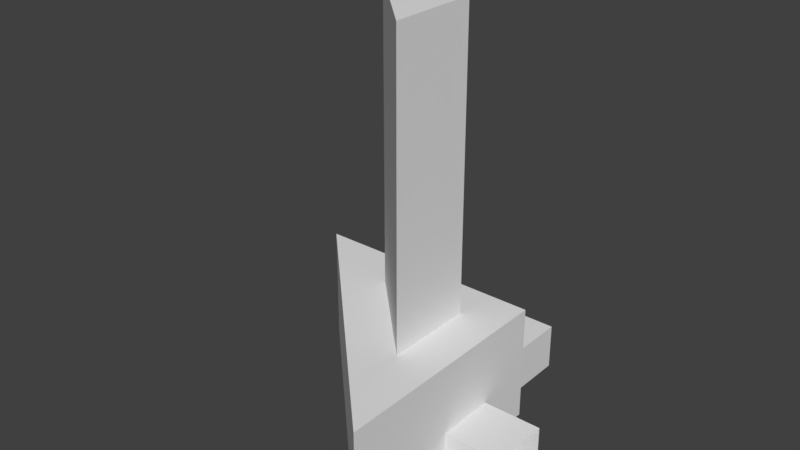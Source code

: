 # Source: level-prison.blend  (saved by Blender 2.79.0; exported with 4.5.12 LTS)
import bpy
from mathutils import Matrix  # noqa: F401  (used for matrix-valued properties, if any)

bpy.ops.wm.read_factory_settings(use_empty=True)
scene = bpy.context.scene
scene.name = 'Scene'

# ---- collections
col_collection_1 = bpy.data.collections.new('Collection 1'); scene.collection.children.link(col_collection_1)

# ---- materials (node trees are filled in below, after node groups)
mat_ground = bpy.data.materials.new('ground')
mat_ground.alpha_threshold = 0.0
mat_ground.use_transparent_shadow = False
mat_ground.roughness = 0.5
mat_ceiling = bpy.data.materials.new('ceiling')
mat_ceiling.alpha_threshold = 0.0
mat_ceiling.use_transparent_shadow = False
mat_ceiling.roughness = 0.5
mat_wall = bpy.data.materials.new('wall')
mat_wall.alpha_threshold = 0.0
mat_wall.use_transparent_shadow = False
mat_wall.roughness = 0.5

# ---- material node trees

# ---- world
world_world = bpy.data.worlds.new('World'); scene.world = world_world
world_world.color = (0.05088, 0.05088, 0.05088)
world_world.use_sun_shadow = False
world_world.sun_shadow_jitter_overblur = 0.0
world_world.cycles.sampling_method = 'MANUAL'

# ---- meshes
me_prison_cell_door_002 = bpy.data.meshes.new('prison-cell-door.002')
me_prison_cell_door_002.from_pydata([(0.4953, -1.219, 0.05062), (0.5715, 1.219, 0.05062), (0.4953, 1.219, 0.05062), (0.5715, -1.219, 0.05062), (0.4953, -1.219, -0.05062), (0.5715, 1.219, -0.05062), (0.4953, 1.219, -0.05062), (0.5715, -1.219, -0.05062), (-0.5715, -1.219, 0.05062), (-0.4953, 1.219, 0.05062), (-0.5715, 1.219, 0.05062), (-0.4953, -1.219, 0.05062), (-0.5715, -1.219, -0.05062), (-0.4953, 1.219, -0.05062), (-0.5715, 1.219, -0.05062), (-0.4953, -1.219, -0.05062), (-0.0929, 1.216, -0.01084), (-0.0668, 1.216, 0.04596), (-0.02458, 1.216, -0.04594), (0.01765, 1.216, 0.04596), (0.04375, 1.216, -0.01084), (0.5321, -0.5974, -0.01084), (-0.5321, 0.7508, 0.04596), (0.5321, 0.5957, 0.04596), (-0.5321, -0.4684, 0.04596), (0.5321, 1.095, -0.01084), (-0.5321, 0.03062, -0.01084), (0.5321, -0.6235, 0.04596), (0.5321, 0.5113, 0.04596), (-0.5321, -0.5529, 0.04596), (0.5321, 0.4852, -0.01084), (-0.5321, -0.579, -0.01084), (-0.5321, -1.12, -0.04594), (0.5321, -0.0561, -0.04594), (0.5321, -0.6657, -0.04594), (0.5321, -0.09833, 0.04596), (-0.5321, -1.162, 0.04596), (0.5321, 1.205, 0.04596), (-0.5321, 0.1412, 0.04596), (0.5321, -0.734, -0.01084), (0.5321, -0.1244, -0.01084), (-0.5321, -1.189, -0.01084), (0.5321, -0.7079, 0.04596), (0.5321, 1.231, -0.01084), (-0.5321, 0.1673, -0.01084), (-0.5321, 0.7085, -0.04594), (0.5321, 0.6218, -0.01084), (-0.5321, -0.4423, -0.01084), (-0.5321, 0.7769, -0.01084), (0.5321, 0.01223, -0.01084), (-0.5321, -1.052, -0.01084), (-0.5321, 0.6402, -0.01084), (-0.5321, -0.5107, -0.04594), (0.5321, 0.5535, -0.04594), (0.5321, -0.01387, 0.04596), (-0.5321, -1.078, 0.04596), (-0.5321, 0.6663, 0.04596), (-0.5321, 0.09894, -0.04594), (0.5321, 1.163, -0.04594), (0.5321, 1.121, 0.04596), (-0.5321, 0.05671, 0.04596), (-0.09147, -1.221, -0.01084), (-0.02315, -1.221, -0.04594), (0.01908, -1.221, 0.04596), (0.04518, -1.221, -0.01084), (-0.06538, -1.221, 0.04596)], [], [(2, 0, 3, 1), (6, 5, 7, 4), (2, 6, 4, 0), (3, 7, 5, 1), (10, 8, 11, 9), (14, 13, 15, 12), (10, 14, 12, 8), (11, 15, 13, 9), (50, 55, 54, 49), (57, 44, 43, 58), (32, 50, 49, 33), (52, 47, 46, 53), (51, 20, 18, 45), (41, 32, 33, 40), (31, 52, 53, 30), (26, 57, 58, 25), (24, 29, 28, 23), (29, 31, 30, 28), (60, 26, 25, 59), (56, 19, 20, 51), (55, 36, 35, 54), (48, 16, 17, 22), (36, 41, 40, 35), (38, 60, 59, 37), (22, 17, 19, 56), (44, 38, 37, 43), (47, 24, 23, 46), (45, 18, 16, 48), (62, 61, 21, 34), (61, 65, 27, 21), (65, 63, 42, 27), (64, 62, 34, 39), (63, 64, 39, 42), (3, 0, 4, 7), (11, 8, 12, 15)])
me_prison_cell_door_002.polygons.foreach_set('use_smooth', [0, 0, 0, 0, 0, 0, 0, 0, 1, 1, 1, 1, 1, 1, 1, 1, 1, 1, 1, 1, 1, 1, 1, 1, 1, 1, 1, 1, 1, 1, 1, 1, 1, 0, 0])
me_prison_cell_door_002.materials.append(mat_ground)
me_prison_cell_door_002.materials.append(mat_ceiling)
me_prison_cell_door_002.materials.append(mat_wall)
me_prison_cell_door_002.use_remesh_preserve_volume = False
me_prison_cell_door_002.use_remesh_preserve_attributes = False
me_prison_cell_door_002.use_mirror_vertex_groups = False
me_prison_cell_door_002.update()
me_prison_cell_door_frame_002 = bpy.data.meshes.new('prison-cell-door-frame.002')
me_prison_cell_door_frame_002.from_pydata([(0.5715, -1.219, 0.0762), (0.6477, 1.219, 0.0762), (0.5715, 1.219, 0.0762), (0.6477, -1.219, 0.0762), (0.5715, -1.219, -0.0762), (0.6477, 1.219, -0.0762), (0.5715, 1.219, -0.0762), (0.6477, -1.219, -0.0762), (-0.6477, -1.219, 0.0762), (-0.5715, 1.219, 0.0762), (-0.6477, 1.219, 0.0762), (-0.5715, -1.219, 0.0762), (-0.6477, -1.219, -0.0762), (-0.5715, 1.219, -0.0762), (-0.6477, 1.219, -0.0762), (-0.5715, -1.219, -0.0762), (1.544, 0.8873, -0.01084), (-0.6587, -1.315, -0.01084), (-1.658, -0.3489, -0.01084), (-1.658, -1.027, -0.04594), (1.544, 0.3883, 0.04596), (1.331, 1.285, -0.01084), (-1.268, -1.315, -0.01084), (-0.634, 1.285, -0.01084), (-1.658, 0.2607, -0.01084), (-1.658, -0.4172, -0.04594), (1.544, 0.9979, 0.04596), (-0.7693, -1.315, 0.04596), (-1.658, -1.095, -0.01084), (-1.244, 1.285, -0.01084), (-1.658, 0.8703, -0.01084), (-1.658, 0.1924, -0.04594), (-1.658, 0.802, -0.04594), (-1.175, 1.285, -0.04594), (-1.658, -0.4855, -0.01084), (1.221, 1.285, 0.04596), (-1.379, -1.315, 0.04596), (1.544, -0.9154, 0.04596), (1.144, -1.315, 0.04596), (-1.658, -0.9846, 0.04596), (-1.658, 0.1241, -0.01084), (1.544, -0.3058, 0.04596), (-1.658, -0.375, 0.04596), (-1.107, 1.285, -0.01084), (-1.658, 0.7337, -0.01084), (1.544, -0.8048, -0.01084), (1.033, -1.315, -0.01084), (1.544, 0.3038, 0.04596), (-0.6079, 1.285, 0.04596), (-1.658, 0.2346, 0.04596), (1.102, -1.315, -0.04594), (1.544, -0.8732, -0.04594), (1.544, -0.1952, -0.01084), (1.544, 0.9134, 0.04596), (-0.6848, -1.315, 0.04596), (-1.218, 1.285, 0.04596), (-1.658, 0.8442, 0.04596), (1.544, -0.2636, -0.04594), (1.544, 0.4144, -0.01084), (1.305, 1.285, 0.04596), (-1.294, -1.315, 0.04596), (1.544, 0.346, -0.04594), (1.544, -0.9415, -0.01084), (1.17, -1.315, -0.01084), (1.544, 1.024, -0.01084), (-0.7954, -1.315, -0.01084), (-1.658, -1.069, 0.04596), (-1.658, 0.1502, 0.04596), (-0.7271, -1.315, -0.04594), (1.544, 0.9556, -0.04594), (1.544, -0.3319, -0.01084), (1.195, 1.285, -0.01084), (-1.405, -1.315, -0.01084), (-1.658, -0.4594, 0.04596), (-1.133, 1.285, 0.04596), (-1.658, 0.7598, 0.04596), (1.544, -0.8309, 0.04596), (1.06, -1.315, 0.04596), (1.544, 0.2777, -0.01084), (-1.658, -0.9585, -0.01084), (-1.337, -1.315, -0.04594), (1.263, 1.285, -0.04594), (1.544, -0.2213, 0.04596), (-0.6207, 1.187, 0.04596), (-0.6207, -0.557, 0.04596), (-0.6207, -0.5992, -0.04594), (-0.6207, 0.6622, 0.04596), (0.609, -1.156, 0.04596), (-0.6207, -1.251, 0.04596), (-0.6207, -0.6675, -0.01084), (-0.6207, -1.209, -0.04594), (-0.6207, 1.23, -0.04594), (-0.6207, 0.62, -0.04594), (0.609, -1.267, -0.01084), (-0.6207, 0.05261, 0.04596), (-0.6207, 0.01038, -0.04594), (-0.6207, 0.07871, -0.01084), (0.609, 0.5882, 0.04596), (0.609, -1.198, -0.04594), (-0.6207, -1.167, 0.04596), (0.609, -0.6571, -0.01084), (-0.6207, 1.285, 0.01824), (-0.6207, -0.03184, 0.04596), (-0.6207, 0.5517, -0.01084), (0.609, 0.08915, -0.01084), (-0.6207, 0.5778, 0.04596), (0.609, -1.241, 0.04596), (0.609, 0.6727, 0.04596), (-0.6207, 0.6883, -0.01084), (0.609, 0.5621, -0.01084), (0.609, -0.5888, -0.04594), (0.609, -0.631, 0.04596), (0.609, 0.02082, -0.04594), (0.609, 0.06305, 0.04596), (0.609, -0.5465, 0.04596), (0.609, -0.0214, 0.04596), (-0.6207, -1.14, -0.01084), (0.609, 0.6987, -0.01084), (-0.6207, 1.285, -0.0177), (-0.6207, -0.5309, -0.01084), (-0.6207, 1.161, -0.01084), (0.609, -0.5205, -0.01084), (0.609, 0.6304, -0.04594), (-0.6207, 1.272, 0.04596), (-0.6207, -1.277, -0.01084), (0.609, -1.13, -0.01084), (-0.6207, -0.6414, 0.04596), (-0.6207, -0.05794, -0.01084), (0.609, -0.0475, -0.01084)], [], [(2, 0, 3, 1), (6, 5, 7, 4), (10, 8, 11, 9), (2, 6, 4, 0), (3, 7, 5, 1), (14, 13, 15, 12), (10, 14, 12, 8), (11, 15, 13, 9), (54, 17, 124, 88), (46, 77, 76, 45), (32, 30, 29, 33), (24, 49, 123, 101, 23), (39, 66, 102, 94), (60, 22, 89, 126), (17, 68, 90, 124), (30, 56, 55, 29), (42, 73, 105, 86), (66, 28, 127, 102), (22, 80, 85, 89), (68, 65, 116, 90), (77, 38, 37, 76), (49, 67, 83, 123), (73, 34, 103, 105), (28, 19, 95, 127), (80, 72, 119, 85), (65, 27, 99, 116), (38, 63, 62, 37), (56, 75, 74, 55), (67, 40, 120, 83), (34, 25, 92, 103), (19, 79, 96, 95), (72, 36, 84, 119), (63, 50, 51, 62), (75, 44, 43, 74), (40, 31, 91, 120), (25, 18, 108, 92), (79, 39, 94, 96), (27, 54, 88, 99), (50, 46, 45, 51), (44, 32, 33, 43), (31, 24, 23, 118, 91), (18, 42, 86, 108), (36, 60, 126, 84), (110, 121, 58, 61), (111, 100, 78, 47), (114, 111, 47, 20), (93, 98, 57, 70), (104, 113, 26, 64), (109, 122, 81, 21), (115, 128, 16, 53), (106, 93, 70, 41), (128, 112, 69, 16), (113, 115, 53, 26), (121, 114, 20, 58), (98, 125, 52, 57), (97, 109, 21, 59), (125, 87, 82, 52), (122, 117, 71, 81), (100, 110, 61, 78), (117, 107, 35, 71), (101, 123, 48), (112, 104, 64, 69), (107, 97, 59, 35), (87, 106, 41, 82)])
me_prison_cell_door_frame_002.polygons.foreach_set('use_smooth', [0, 0, 0, 0, 0, 0, 0, 0, 1, 1, 1, 1, 1, 1, 1, 1, 1, 1, 1, 1, 1, 1, 1, 1, 1, 1, 1, 1, 1, 1, 1, 1, 1, 1, 1, 1, 1, 1, 1, 1, 1, 1, 1, 1, 1, 1, 1, 1, 1, 1, 1, 1, 1, 1, 1, 1, 1, 1, 1, 1, 1, 1, 1, 1])
me_prison_cell_door_frame_002.materials.append(mat_ground)
me_prison_cell_door_frame_002.materials.append(mat_ceiling)
me_prison_cell_door_frame_002.materials.append(mat_wall)
me_prison_cell_door_frame_002.use_remesh_preserve_volume = False
me_prison_cell_door_frame_002.use_remesh_preserve_attributes = False
me_prison_cell_door_frame_002.use_mirror_vertex_groups = False
me_prison_cell_door_frame_002.update()
me_prison_cell_door_frame_001 = bpy.data.meshes.new('prison-cell-door-frame.001')
me_prison_cell_door_frame_001.from_pydata([(0.5715, -1.219, 0.0762), (0.6477, 1.219, 0.0762), (0.5715, 1.219, 0.0762), (0.6477, -1.219, 0.0762), (0.5715, -1.219, -0.0762), (0.6477, 1.219, -0.0762), (0.5715, 1.219, -0.0762), (0.6477, -1.219, -0.0762), (-0.6477, -1.219, 0.0762), (-0.5715, 1.219, 0.0762), (-0.6477, 1.219, 0.0762), (-0.5715, -1.219, 0.0762), (-0.6477, -1.219, -0.0762), (-0.5715, 1.219, -0.0762), (-0.6477, 1.219, -0.0762), (-0.5715, -1.219, -0.0762), (1.544, 0.8873, -0.01084), (-0.6587, -1.315, -0.01084), (-1.658, -0.3489, -0.01084), (-1.658, -1.027, -0.04594), (1.544, 0.3883, 0.04596), (1.331, 1.285, -0.01084), (-1.268, -1.315, -0.01084), (-0.634, 1.285, -0.01084), (-1.658, 0.2607, -0.01084), (-1.658, -0.4172, -0.04594), (1.544, 0.9979, 0.04596), (-0.7693, -1.315, 0.04596), (-1.658, -1.095, -0.01084), (-1.244, 1.285, -0.01084), (-1.658, 0.8703, -0.01084), (-1.658, 0.1924, -0.04594), (-1.658, 0.802, -0.04594), (-1.175, 1.285, -0.04594), (-1.658, -0.4855, -0.01084), (1.221, 1.285, 0.04596), (-1.379, -1.315, 0.04596), (1.544, -0.9154, 0.04596), (1.144, -1.315, 0.04596), (-1.658, -0.9846, 0.04596), (-1.658, 0.1241, -0.01084), (1.544, -0.3058, 0.04596), (-1.658, -0.375, 0.04596), (-1.107, 1.285, -0.01084), (-1.658, 0.7337, -0.01084), (1.544, -0.8048, -0.01084), (1.033, -1.315, -0.01084), (1.544, 0.3038, 0.04596), (-0.6079, 1.285, 0.04596), (-1.658, 0.2346, 0.04596), (1.102, -1.315, -0.04594), (1.544, -0.8732, -0.04594), (1.544, -0.1952, -0.01084), (1.544, 0.9134, 0.04596), (-0.6848, -1.315, 0.04596), (-1.218, 1.285, 0.04596), (-1.658, 0.8442, 0.04596), (1.544, -0.2636, -0.04594), (1.544, 0.4144, -0.01084), (1.305, 1.285, 0.04596), (-1.294, -1.315, 0.04596), (1.544, 0.346, -0.04594), (1.544, -0.9415, -0.01084), (1.17, -1.315, -0.01084), (1.544, 1.024, -0.01084), (-0.7954, -1.315, -0.01084), (-1.658, -1.069, 0.04596), (-1.658, 0.1502, 0.04596), (-0.7271, -1.315, -0.04594), (1.544, 0.9556, -0.04594), (1.544, -0.3319, -0.01084), (1.195, 1.285, -0.01084), (-1.405, -1.315, -0.01084), (-1.658, -0.4594, 0.04596), (-1.133, 1.285, 0.04596), (-1.658, 0.7598, 0.04596), (1.544, -0.8309, 0.04596), (1.06, -1.315, 0.04596), (1.544, 0.2777, -0.01084), (-1.658, -0.9585, -0.01084), (-1.337, -1.315, -0.04594), (1.263, 1.285, -0.04594), (1.544, -0.2213, 0.04596), (-0.6207, 1.187, 0.04596), (-0.6207, -0.557, 0.04596), (-0.6207, -0.5992, -0.04594), (-0.6207, 0.6622, 0.04596), (0.609, -1.156, 0.04596), (-0.6207, -1.251, 0.04596), (-0.6207, -0.6675, -0.01084), (-0.6207, -1.209, -0.04594), (-0.6207, 1.23, -0.04594), (-0.6207, 0.62, -0.04594), (0.609, -1.267, -0.01084), (-0.6207, 0.05261, 0.04596), (-0.6207, 0.01038, -0.04594), (-0.6207, 0.07871, -0.01084), (0.609, 0.5882, 0.04596), (0.609, -1.198, -0.04594), (-0.6207, -1.167, 0.04596), (0.609, -0.6571, -0.01084), (-0.6207, 1.285, 0.01824), (-0.6207, -0.03184, 0.04596), (-0.6207, 0.5517, -0.01084), (0.609, 0.08915, -0.01084), (-0.6207, 0.5778, 0.04596), (0.609, -1.241, 0.04596), (0.609, 0.6727, 0.04596), (-0.6207, 0.6883, -0.01084), (0.609, 0.5621, -0.01084), (0.609, -0.5888, -0.04594), (0.609, -0.631, 0.04596), (0.609, 0.02082, -0.04594), (0.609, 0.06305, 0.04596), (0.609, -0.5465, 0.04596), (0.609, -0.0214, 0.04596), (-0.6207, -1.14, -0.01084), (0.609, 0.6987, -0.01084), (-0.6207, 1.285, -0.0177), (-0.6207, -0.5309, -0.01084), (-0.6207, 1.161, -0.01084), (0.609, -0.5205, -0.01084), (0.609, 0.6304, -0.04594), (-0.6207, 1.272, 0.04596), (-0.6207, -1.277, -0.01084), (0.609, -1.13, -0.01084), (-0.6207, -0.6414, 0.04596), (-0.6207, -0.05794, -0.01084), (0.609, -0.0475, -0.01084)], [], [(2, 0, 3, 1), (6, 5, 7, 4), (10, 8, 11, 9), (2, 6, 4, 0), (3, 7, 5, 1), (14, 13, 15, 12), (10, 14, 12, 8), (11, 15, 13, 9), (54, 17, 124, 88), (46, 77, 76, 45), (32, 30, 29, 33), (24, 49, 123, 101, 23), (39, 66, 102, 94), (60, 22, 89, 126), (17, 68, 90, 124), (30, 56, 55, 29), (42, 73, 105, 86), (66, 28, 127, 102), (22, 80, 85, 89), (68, 65, 116, 90), (77, 38, 37, 76), (49, 67, 83, 123), (73, 34, 103, 105), (28, 19, 95, 127), (80, 72, 119, 85), (65, 27, 99, 116), (38, 63, 62, 37), (56, 75, 74, 55), (67, 40, 120, 83), (34, 25, 92, 103), (19, 79, 96, 95), (72, 36, 84, 119), (63, 50, 51, 62), (75, 44, 43, 74), (40, 31, 91, 120), (25, 18, 108, 92), (79, 39, 94, 96), (27, 54, 88, 99), (50, 46, 45, 51), (44, 32, 33, 43), (31, 24, 23, 118, 91), (18, 42, 86, 108), (36, 60, 126, 84), (110, 121, 58, 61), (111, 100, 78, 47), (114, 111, 47, 20), (93, 98, 57, 70), (104, 113, 26, 64), (109, 122, 81, 21), (115, 128, 16, 53), (106, 93, 70, 41), (128, 112, 69, 16), (113, 115, 53, 26), (121, 114, 20, 58), (98, 125, 52, 57), (97, 109, 21, 59), (125, 87, 82, 52), (122, 117, 71, 81), (100, 110, 61, 78), (117, 107, 35, 71), (101, 123, 48), (112, 104, 64, 69), (107, 97, 59, 35), (87, 106, 41, 82)])
me_prison_cell_door_frame_001.polygons.foreach_set('use_smooth', [0, 0, 0, 0, 0, 0, 0, 0, 1, 1, 1, 1, 1, 1, 1, 1, 1, 1, 1, 1, 1, 1, 1, 1, 1, 1, 1, 1, 1, 1, 1, 1, 1, 1, 1, 1, 1, 1, 1, 1, 1, 1, 1, 1, 1, 1, 1, 1, 1, 1, 1, 1, 1, 1, 1, 1, 1, 1, 1, 1, 1, 1, 1, 1])
me_prison_cell_door_frame_001.materials.append(mat_ground)
me_prison_cell_door_frame_001.materials.append(mat_ceiling)
me_prison_cell_door_frame_001.materials.append(mat_wall)
me_prison_cell_door_frame_001.use_remesh_preserve_volume = False
me_prison_cell_door_frame_001.use_remesh_preserve_attributes = False
me_prison_cell_door_frame_001.use_mirror_vertex_groups = False
me_prison_cell_door_frame_001.update()
me_prison_cell_door_001 = bpy.data.meshes.new('prison-cell-door.001')
me_prison_cell_door_001.from_pydata([(0.4953, -1.219, 0.05062), (0.5715, 1.219, 0.05062), (0.4953, 1.219, 0.05062), (0.5715, -1.219, 0.05062), (0.4953, -1.219, -0.05062), (0.5715, 1.219, -0.05062), (0.4953, 1.219, -0.05062), (0.5715, -1.219, -0.05062), (-0.5715, -1.219, 0.05062), (-0.4953, 1.219, 0.05062), (-0.5715, 1.219, 0.05062), (-0.4953, -1.219, 0.05062), (-0.5715, -1.219, -0.05062), (-0.4953, 1.219, -0.05062), (-0.5715, 1.219, -0.05062), (-0.4953, -1.219, -0.05062), (-0.0929, 1.216, -0.01084), (-0.0668, 1.216, 0.04596), (-0.02458, 1.216, -0.04594), (0.01765, 1.216, 0.04596), (0.04375, 1.216, -0.01084), (0.5321, -0.5974, -0.01084), (-0.5321, 0.7508, 0.04596), (0.5321, 0.5957, 0.04596), (-0.5321, -0.4684, 0.04596), (0.5321, 1.095, -0.01084), (-0.5321, 0.03062, -0.01084), (0.5321, -0.6235, 0.04596), (0.5321, 0.5113, 0.04596), (-0.5321, -0.5529, 0.04596), (0.5321, 0.4852, -0.01084), (-0.5321, -0.579, -0.01084), (-0.5321, -1.12, -0.04594), (0.5321, -0.0561, -0.04594), (0.5321, -0.6657, -0.04594), (0.5321, -0.09833, 0.04596), (-0.5321, -1.162, 0.04596), (0.5321, 1.205, 0.04596), (-0.5321, 0.1412, 0.04596), (0.5321, -0.734, -0.01084), (0.5321, -0.1244, -0.01084), (-0.5321, -1.189, -0.01084), (0.5321, -0.7079, 0.04596), (0.5321, 1.231, -0.01084), (-0.5321, 0.1673, -0.01084), (-0.5321, 0.7085, -0.04594), (0.5321, 0.6218, -0.01084), (-0.5321, -0.4423, -0.01084), (-0.5321, 0.7769, -0.01084), (0.5321, 0.01223, -0.01084), (-0.5321, -1.052, -0.01084), (-0.5321, 0.6402, -0.01084), (-0.5321, -0.5107, -0.04594), (0.5321, 0.5535, -0.04594), (0.5321, -0.01387, 0.04596), (-0.5321, -1.078, 0.04596), (-0.5321, 0.6663, 0.04596), (-0.5321, 0.09894, -0.04594), (0.5321, 1.163, -0.04594), (0.5321, 1.121, 0.04596), (-0.5321, 0.05671, 0.04596), (-0.09147, -1.221, -0.01084), (-0.02315, -1.221, -0.04594), (0.01908, -1.221, 0.04596), (0.04518, -1.221, -0.01084), (-0.06538, -1.221, 0.04596)], [], [(2, 0, 3, 1), (6, 5, 7, 4), (2, 6, 4, 0), (3, 7, 5, 1), (10, 8, 11, 9), (14, 13, 15, 12), (10, 14, 12, 8), (11, 15, 13, 9), (50, 55, 54, 49), (57, 44, 43, 58), (32, 50, 49, 33), (52, 47, 46, 53), (51, 20, 18, 45), (41, 32, 33, 40), (31, 52, 53, 30), (26, 57, 58, 25), (24, 29, 28, 23), (29, 31, 30, 28), (60, 26, 25, 59), (56, 19, 20, 51), (55, 36, 35, 54), (48, 16, 17, 22), (36, 41, 40, 35), (38, 60, 59, 37), (22, 17, 19, 56), (44, 38, 37, 43), (47, 24, 23, 46), (45, 18, 16, 48), (62, 61, 21, 34), (61, 65, 27, 21), (65, 63, 42, 27), (64, 62, 34, 39), (63, 64, 39, 42), (3, 0, 4, 7), (11, 8, 12, 15)])
me_prison_cell_door_001.polygons.foreach_set('use_smooth', [0, 0, 0, 0, 0, 0, 0, 0, 1, 1, 1, 1, 1, 1, 1, 1, 1, 1, 1, 1, 1, 1, 1, 1, 1, 1, 1, 1, 1, 1, 1, 1, 1, 0, 0])
me_prison_cell_door_001.materials.append(mat_ground)
me_prison_cell_door_001.materials.append(mat_ceiling)
me_prison_cell_door_001.materials.append(mat_wall)
me_prison_cell_door_001.use_remesh_preserve_volume = False
me_prison_cell_door_001.use_remesh_preserve_attributes = False
me_prison_cell_door_001.use_mirror_vertex_groups = False
me_prison_cell_door_001.update()
me_prison_cell_door = bpy.data.meshes.new('prison-cell-door')
me_prison_cell_door.from_pydata([(0.4953, -1.219, 0.05062), (0.5715, 1.219, 0.05062), (0.4953, 1.219, 0.05062), (0.5715, -1.219, 0.05062), (0.4953, -1.219, -0.05062), (0.5715, 1.219, -0.05062), (0.4953, 1.219, -0.05062), (0.5715, -1.219, -0.05062), (-0.5715, -1.219, 0.05062), (-0.4953, 1.219, 0.05062), (-0.5715, 1.219, 0.05062), (-0.4953, -1.219, 0.05062), (-0.5715, -1.219, -0.05062), (-0.4953, 1.219, -0.05062), (-0.5715, 1.219, -0.05062), (-0.4953, -1.219, -0.05062), (-0.0929, 1.216, -0.01084), (-0.0668, 1.216, 0.04596), (-0.02458, 1.216, -0.04594), (0.01765, 1.216, 0.04596), (0.04375, 1.216, -0.01084), (0.5321, -0.5974, -0.01084), (-0.5321, 0.7508, 0.04596), (0.5321, 0.5957, 0.04596), (-0.5321, -0.4684, 0.04596), (0.5321, 1.095, -0.01084), (-0.5321, 0.03062, -0.01084), (0.5321, -0.6235, 0.04596), (0.5321, 0.5113, 0.04596), (-0.5321, -0.5529, 0.04596), (0.5321, 0.4852, -0.01084), (-0.5321, -0.579, -0.01084), (-0.5321, -1.12, -0.04594), (0.5321, -0.0561, -0.04594), (0.5321, -0.6657, -0.04594), (0.5321, -0.09833, 0.04596), (-0.5321, -1.162, 0.04596), (0.5321, 1.205, 0.04596), (-0.5321, 0.1412, 0.04596), (0.5321, -0.734, -0.01084), (0.5321, -0.1244, -0.01084), (-0.5321, -1.189, -0.01084), (0.5321, -0.7079, 0.04596), (0.5321, 1.231, -0.01084), (-0.5321, 0.1673, -0.01084), (-0.5321, 0.7085, -0.04594), (0.5321, 0.6218, -0.01084), (-0.5321, -0.4423, -0.01084), (-0.5321, 0.7769, -0.01084), (0.5321, 0.01223, -0.01084), (-0.5321, -1.052, -0.01084), (-0.5321, 0.6402, -0.01084), (-0.5321, -0.5107, -0.04594), (0.5321, 0.5535, -0.04594), (0.5321, -0.01387, 0.04596), (-0.5321, -1.078, 0.04596), (-0.5321, 0.6663, 0.04596), (-0.5321, 0.09894, -0.04594), (0.5321, 1.163, -0.04594), (0.5321, 1.121, 0.04596), (-0.5321, 0.05671, 0.04596), (-0.09147, -1.221, -0.01084), (-0.02315, -1.221, -0.04594), (0.01908, -1.221, 0.04596), (0.04518, -1.221, -0.01084), (-0.06538, -1.221, 0.04596)], [], [(2, 0, 3, 1), (6, 5, 7, 4), (2, 6, 4, 0), (3, 7, 5, 1), (10, 8, 11, 9), (14, 13, 15, 12), (10, 14, 12, 8), (11, 15, 13, 9), (50, 55, 54, 49), (57, 44, 43, 58), (32, 50, 49, 33), (52, 47, 46, 53), (51, 20, 18, 45), (41, 32, 33, 40), (31, 52, 53, 30), (26, 57, 58, 25), (24, 29, 28, 23), (29, 31, 30, 28), (60, 26, 25, 59), (56, 19, 20, 51), (55, 36, 35, 54), (48, 16, 17, 22), (36, 41, 40, 35), (38, 60, 59, 37), (22, 17, 19, 56), (44, 38, 37, 43), (47, 24, 23, 46), (45, 18, 16, 48), (62, 61, 21, 34), (61, 65, 27, 21), (65, 63, 42, 27), (64, 62, 34, 39), (63, 64, 39, 42), (3, 0, 4, 7), (11, 8, 12, 15)])
me_prison_cell_door.polygons.foreach_set('use_smooth', [0, 0, 0, 0, 0, 0, 0, 0, 1, 1, 1, 1, 1, 1, 1, 1, 1, 1, 1, 1, 1, 1, 1, 1, 1, 1, 1, 1, 1, 1, 1, 1, 1, 0, 0])
me_prison_cell_door.materials.append(mat_ground)
me_prison_cell_door.materials.append(mat_ceiling)
me_prison_cell_door.materials.append(mat_wall)
me_prison_cell_door.use_remesh_preserve_volume = False
me_prison_cell_door.use_remesh_preserve_attributes = False
me_prison_cell_door.use_mirror_vertex_groups = False
me_prison_cell_door.update()
me_prison_cell_door_frame = bpy.data.meshes.new('prison-cell-door-frame')
me_prison_cell_door_frame.from_pydata([(0.5715, -1.219, 0.0762), (0.6477, 1.219, 0.0762), (0.5715, 1.219, 0.0762), (0.6477, -1.219, 0.0762), (0.5715, -1.219, -0.0762), (0.6477, 1.219, -0.0762), (0.5715, 1.219, -0.0762), (0.6477, -1.219, -0.0762), (-0.6477, -1.219, 0.0762), (-0.5715, 1.219, 0.0762), (-0.6477, 1.219, 0.0762), (-0.5715, -1.219, 0.0762), (-0.6477, -1.219, -0.0762), (-0.5715, 1.219, -0.0762), (-0.6477, 1.219, -0.0762), (-0.5715, -1.219, -0.0762), (1.544, 0.8873, -0.01084), (-0.6587, -1.315, -0.01084), (-1.658, -0.3489, -0.01084), (-1.658, -1.027, -0.04594), (1.544, 0.3883, 0.04596), (1.331, 1.285, -0.01084), (-1.268, -1.315, -0.01084), (-0.634, 1.285, -0.01084), (-1.658, 0.2607, -0.01084), (-1.658, -0.4172, -0.04594), (1.544, 0.9979, 0.04596), (-0.7693, -1.315, 0.04596), (-1.658, -1.095, -0.01084), (-1.244, 1.285, -0.01084), (-1.658, 0.8703, -0.01084), (-1.658, 0.1924, -0.04594), (-1.658, 0.802, -0.04594), (-1.175, 1.285, -0.04594), (-1.658, -0.4855, -0.01084), (1.221, 1.285, 0.04596), (-1.379, -1.315, 0.04596), (1.544, -0.9154, 0.04596), (1.144, -1.315, 0.04596), (-1.658, -0.9846, 0.04596), (-1.658, 0.1241, -0.01084), (1.544, -0.3058, 0.04596), (-1.658, -0.375, 0.04596), (-1.107, 1.285, -0.01084), (-1.658, 0.7337, -0.01084), (1.544, -0.8048, -0.01084), (1.033, -1.315, -0.01084), (1.544, 0.3038, 0.04596), (-0.6079, 1.285, 0.04596), (-1.658, 0.2346, 0.04596), (1.102, -1.315, -0.04594), (1.544, -0.8732, -0.04594), (1.544, -0.1952, -0.01084), (1.544, 0.9134, 0.04596), (-0.6848, -1.315, 0.04596), (-1.218, 1.285, 0.04596), (-1.658, 0.8442, 0.04596), (1.544, -0.2636, -0.04594), (1.544, 0.4144, -0.01084), (1.305, 1.285, 0.04596), (-1.294, -1.315, 0.04596), (1.544, 0.346, -0.04594), (1.544, -0.9415, -0.01084), (1.17, -1.315, -0.01084), (1.544, 1.024, -0.01084), (-0.7954, -1.315, -0.01084), (-1.658, -1.069, 0.04596), (-1.658, 0.1502, 0.04596), (-0.7271, -1.315, -0.04594), (1.544, 0.9556, -0.04594), (1.544, -0.3319, -0.01084), (1.195, 1.285, -0.01084), (-1.405, -1.315, -0.01084), (-1.658, -0.4594, 0.04596), (-1.133, 1.285, 0.04596), (-1.658, 0.7598, 0.04596), (1.544, -0.8309, 0.04596), (1.06, -1.315, 0.04596), (1.544, 0.2777, -0.01084), (-1.658, -0.9585, -0.01084), (-1.337, -1.315, -0.04594), (1.263, 1.285, -0.04594), (1.544, -0.2213, 0.04596), (-0.6207, 1.187, 0.04596), (-0.6207, -0.557, 0.04596), (-0.6207, -0.5992, -0.04594), (-0.6207, 0.6622, 0.04596), (0.609, -1.156, 0.04596), (-0.6207, -1.251, 0.04596), (-0.6207, -0.6675, -0.01084), (-0.6207, -1.209, -0.04594), (-0.6207, 1.23, -0.04594), (-0.6207, 0.62, -0.04594), (0.609, -1.267, -0.01084), (-0.6207, 0.05261, 0.04596), (-0.6207, 0.01038, -0.04594), (-0.6207, 0.07871, -0.01084), (0.609, 0.5882, 0.04596), (0.609, -1.198, -0.04594), (-0.6207, -1.167, 0.04596), (0.609, -0.6571, -0.01084), (-0.6207, 1.285, 0.01824), (-0.6207, -0.03184, 0.04596), (-0.6207, 0.5517, -0.01084), (0.609, 0.08915, -0.01084), (-0.6207, 0.5778, 0.04596), (0.609, -1.241, 0.04596), (0.609, 0.6727, 0.04596), (-0.6207, 0.6883, -0.01084), (0.609, 0.5621, -0.01084), (0.609, -0.5888, -0.04594), (0.609, -0.631, 0.04596), (0.609, 0.02082, -0.04594), (0.609, 0.06305, 0.04596), (0.609, -0.5465, 0.04596), (0.609, -0.0214, 0.04596), (-0.6207, -1.14, -0.01084), (0.609, 0.6987, -0.01084), (-0.6207, 1.285, -0.0177), (-0.6207, -0.5309, -0.01084), (-0.6207, 1.161, -0.01084), (0.609, -0.5205, -0.01084), (0.609, 0.6304, -0.04594), (-0.6207, 1.272, 0.04596), (-0.6207, -1.277, -0.01084), (0.609, -1.13, -0.01084), (-0.6207, -0.6414, 0.04596), (-0.6207, -0.05794, -0.01084), (0.609, -0.0475, -0.01084)], [], [(2, 0, 3, 1), (6, 5, 7, 4), (10, 8, 11, 9), (2, 6, 4, 0), (3, 7, 5, 1), (14, 13, 15, 12), (10, 14, 12, 8), (11, 15, 13, 9), (54, 17, 124, 88), (46, 77, 76, 45), (32, 30, 29, 33), (24, 49, 123, 101, 23), (39, 66, 102, 94), (60, 22, 89, 126), (17, 68, 90, 124), (30, 56, 55, 29), (42, 73, 105, 86), (66, 28, 127, 102), (22, 80, 85, 89), (68, 65, 116, 90), (77, 38, 37, 76), (49, 67, 83, 123), (73, 34, 103, 105), (28, 19, 95, 127), (80, 72, 119, 85), (65, 27, 99, 116), (38, 63, 62, 37), (56, 75, 74, 55), (67, 40, 120, 83), (34, 25, 92, 103), (19, 79, 96, 95), (72, 36, 84, 119), (63, 50, 51, 62), (75, 44, 43, 74), (40, 31, 91, 120), (25, 18, 108, 92), (79, 39, 94, 96), (27, 54, 88, 99), (50, 46, 45, 51), (44, 32, 33, 43), (31, 24, 23, 118, 91), (18, 42, 86, 108), (36, 60, 126, 84), (110, 121, 58, 61), (111, 100, 78, 47), (114, 111, 47, 20), (93, 98, 57, 70), (104, 113, 26, 64), (109, 122, 81, 21), (115, 128, 16, 53), (106, 93, 70, 41), (128, 112, 69, 16), (113, 115, 53, 26), (121, 114, 20, 58), (98, 125, 52, 57), (97, 109, 21, 59), (125, 87, 82, 52), (122, 117, 71, 81), (100, 110, 61, 78), (117, 107, 35, 71), (101, 123, 48), (112, 104, 64, 69), (107, 97, 59, 35), (87, 106, 41, 82)])
me_prison_cell_door_frame.polygons.foreach_set('use_smooth', [0, 0, 0, 0, 0, 0, 0, 0, 1, 1, 1, 1, 1, 1, 1, 1, 1, 1, 1, 1, 1, 1, 1, 1, 1, 1, 1, 1, 1, 1, 1, 1, 1, 1, 1, 1, 1, 1, 1, 1, 1, 1, 1, 1, 1, 1, 1, 1, 1, 1, 1, 1, 1, 1, 1, 1, 1, 1, 1, 1, 1, 1, 1, 1])
me_prison_cell_door_frame.materials.append(mat_ground)
me_prison_cell_door_frame.materials.append(mat_ceiling)
me_prison_cell_door_frame.materials.append(mat_wall)
me_prison_cell_door_frame.use_remesh_preserve_volume = False
me_prison_cell_door_frame.use_remesh_preserve_attributes = False
me_prison_cell_door_frame.use_mirror_vertex_groups = False
me_prison_cell_door_frame.update()
me_prison_table = bpy.data.meshes.new('prison-table')
me_prison_table.from_pydata([(-0.8263, -3.383e-08, -0.7739), (-0.8828, 0.5334, -0.6858), (-0.8263, -4.611e-08, -1.055), (-0.8828, 0.5334, -1.143), (0.8263, -3.383e-08, -0.7739), (0.8828, 0.5334, -0.6858), (0.8263, -4.611e-08, -1.055), (0.8828, 0.5334, -1.143), (-0.8263, 4.611e-08, 1.055), (-0.8828, 0.5334, 1.143), (-0.8263, 3.383e-08, 0.7739), (-0.8828, 0.5334, 0.6858), (0.8263, 4.611e-08, 1.055), (0.8828, 0.5334, 1.143), (0.8263, 3.383e-08, 0.7739), (0.8828, 0.5334, 0.6858), (-0.8263, 6.142e-09, 0.1405), (-0.8828, 0.5334, 0.2286), (-0.8263, -6.142e-09, -0.1405), (-0.8828, 0.5334, -0.2286), (0.8263, 6.142e-09, 0.1405), (0.8828, 0.5334, 0.2286), (0.8263, -6.142e-09, -0.1405), (0.8828, 0.5334, -0.2286), (-0.9144, 0.8382, 0.5911), (-0.9144, 0.8382, -0.5911), (0.9144, 0.8382, -0.5911), (0.9144, 0.8382, 0.5911), (-0.9144, 0.9906, 0.5911), (-0.9144, 0.9906, -0.5911), (0.9144, 0.9906, -0.5911), (0.9144, 0.9906, 0.5911)], [], [(0, 1, 3, 2), (2, 3, 7, 6), (6, 7, 5, 4), (4, 5, 1, 0), (7, 3, 1, 5), (8, 9, 11, 10), (10, 11, 15, 14), (14, 15, 13, 12), (12, 13, 9, 8), (15, 11, 9, 13), (16, 17, 19, 18), (18, 19, 23, 22), (22, 23, 21, 20), (20, 21, 17, 16), (23, 19, 25, 26), (27, 26, 30, 31), (21, 23, 26, 27), (19, 17, 24, 25), (17, 21, 27, 24), (30, 29, 28, 31), (25, 24, 28, 29), (24, 27, 31, 28), (26, 25, 29, 30)])
me_prison_table.use_remesh_preserve_volume = False
me_prison_table.use_remesh_preserve_attributes = False
me_prison_table.use_mirror_vertex_groups = False
me_prison_table.update()
me_prison_start = bpy.data.meshes.new('prison-start')
me_prison_start.from_pydata([(-1.524, 9.992e-08, 2.286), (1.524, -9.992e-08, -2.286), (1.829, 9.992e-08, 2.286), (4.877, 9.992e-08, 2.286), (1.829, -9.992e-08, -2.286), (4.877, -9.992e-08, -2.286), (-6.096, 9.992e-08, 2.286), (6.096, 9.992e-08, 2.286), (6.096, 6.329e-07, 14.48), (-6.096, 6.096, 2.286), (6.096, 6.096, 2.286), (6.096, 6.096, 14.48), (6.096, 2.438, 14.48), (-6.096, 2.438, 2.286), (6.096, 2.438, 2.286), (-4.877, 9.992e-08, 2.286), (-4.877, 6.096, 2.286), (4.877, 2.438, 2.286), (4.877, 6.096, 2.286), (-4.877, 2.438, 2.286), (1.829, 2.438, 2.286), (1.524, 6.096, 2.286), (1.524, 2.438, 2.286), (1.829, 6.096, 2.286), (1.524, 9.992e-08, 2.286), (-1.524, 2.438, 2.286), (-1.524, 6.096, 2.286), (-1.829, 9.992e-08, 2.286), (-1.829, 6.096, 2.286), (-1.829, 2.438, 2.286), (-4.877, 2.438, -2.286), (-4.877, -9.992e-08, -2.286), (4.877, 2.438, -2.286), (-1.829, -9.992e-08, -2.286), (1.524, 2.438, -2.286), (1.829, 2.438, -2.286), (-1.829, 2.438, -2.286), (-1.524, -9.992e-08, -2.286), (-1.524, 2.438, -2.286), (6.096, 2.332e-07, 5.334), (6.096, 6.096, 5.334), (6.096, 2.438, 5.334), (6.096, 3.664e-07, 8.382), (6.096, 6.096, 8.382), (6.096, 2.438, 8.382), (-6.096, 6.096, 2.286), (6.096, 6.096, 2.286), (6.096, 6.096, 14.48), (-6.096, 9.992e-08, 2.286), (6.096, 9.992e-08, 2.286), (6.096, 6.329e-07, 14.48), (9.144, 2.332e-07, 5.334), (9.144, 2.438, 5.334), (9.144, 3.664e-07, 8.382), (9.144, 2.438, 8.382), (6.096, 2.332e-07, 5.334), (6.096, 3.664e-07, 8.382), (9.144, 2.332e-07, 5.334), (9.144, 3.664e-07, 8.382), (3.893, 6.096, 9.16), (-0.778, 6.096, 4.489), (3.893, 6.096, 4.489), (3.893, 21.34, 9.16), (-0.778, 21.34, 4.489), (3.893, 21.34, 4.489)], [], [(0, 24, 1, 37), (2, 3, 5, 4), (44, 43, 40, 41), (42, 44, 54, 53), (13, 9, 11, 12), (41, 40, 10, 14), (15, 19, 13, 6), (39, 41, 14, 7), (6, 13, 12, 8), (7, 14, 17, 3), (19, 16, 9, 13), (25, 0, 37, 38), (14, 10, 18, 17), (28, 16, 19, 29), (19, 15, 31, 30), (20, 22, 24, 2), (18, 23, 20, 17), (22, 20, 23, 21), (21, 26, 25, 22), (25, 29, 27, 0), (36, 30, 31, 33), (32, 35, 4, 5), (34, 38, 37, 1), (29, 19, 30, 36), (24, 22, 34, 1), (17, 20, 35, 32), (20, 2, 4, 35), (22, 25, 38, 34), (15, 27, 33, 31), (3, 17, 32, 5), (27, 29, 36, 33), (26, 28, 29, 25), (8, 12, 44, 42), (12, 11, 43, 44), (61, 59, 62, 64), (49, 48, 50, 56, 55), (41, 39, 51, 52), (44, 41, 52, 54), (55, 56, 58, 57), (60, 59, 47, 45), (61, 60, 45, 46), (59, 61, 46, 47), (64, 62, 63), (60, 61, 64, 63), (59, 60, 63, 62)])
me_prison_start.polygons.foreach_set('material_index', [0, 0, 2, 2, 2, 2, 2, 2, 2, 2, 2, 2, 2, 2, 2, 2, 2, 2, 2, 2, 2, 2, 2, 1, 2, 1, 2, 1, 0, 2, 2, 2, 2, 2, 2, 0, 2, 1, 0, 1, 1, 1, 1, 2, 2])
me_prison_start.materials.append(mat_ground)
me_prison_start.materials.append(mat_ceiling)
me_prison_start.materials.append(mat_wall)
me_prison_start.use_remesh_preserve_volume = False
me_prison_start.use_remesh_preserve_attributes = False
me_prison_start.use_mirror_vertex_groups = False
me_prison_start.update()

# ---- objects
ob_prison_cell_door_002 = bpy.data.objects.new('prison-cell-door.002', me_prison_cell_door_002)
ob_prison_cell_door_frame_002 = bpy.data.objects.new('prison-cell-door-frame.002', me_prison_cell_door_frame_002)
ob_prison_cell_door_frame_001 = bpy.data.objects.new('prison-cell-door-frame.001', me_prison_cell_door_frame_001)
ob_prison_cell_door_001 = bpy.data.objects.new('prison-cell-door.001', me_prison_cell_door_001)
ob_prison_cell_door = bpy.data.objects.new('prison-cell-door', me_prison_cell_door)
ob_prison_cell_door_frame = bpy.data.objects.new('prison-cell-door-frame', me_prison_cell_door_frame)
ob_prison_table = bpy.data.objects.new('prison-table', me_prison_table)
ob_prison_start = bpy.data.objects.new('prison-start', me_prison_start)

# ---- transforms, parenting, visibility, modifiers, constraints
ob_prison_cell_door_002.location = (-3.315, -2.129, 1.219)
ob_prison_cell_door_002.rotation_euler = (1.571, -0.0, 0.0)
ob_prison_cell_door_002.lineart.crease_threshold = 0.0
ob_prison_cell_door_frame_002.location = (-3.315, -2.129, 1.219)
ob_prison_cell_door_frame_002.rotation_euler = (1.571, -0.0, 0.0)
ob_prison_cell_door_frame_002.lineart.crease_threshold = 0.0
ob_prison_cell_door_frame_001.location = (3.391, -2.129, 1.219)
ob_prison_cell_door_frame_001.rotation_euler = (1.571, -0.0, 0.0)
ob_prison_cell_door_frame_001.lineart.crease_threshold = 0.0
ob_prison_cell_door_001.location = (3.391, -2.129, 1.219)
ob_prison_cell_door_001.rotation_euler = (1.571, -0.0, 0.0)
ob_prison_cell_door_001.lineart.crease_threshold = 0.0
ob_prison_cell_door.location = (0.0381, -2.129, 1.219)
ob_prison_cell_door.rotation_euler = (1.571, -0.0, 0.0)
ob_prison_cell_door.lineart.crease_threshold = 0.0
ob_prison_cell_door_frame.location = (0.0381, -2.129, 1.219)
ob_prison_cell_door_frame.rotation_euler = (1.571, -0.0, 0.0)
ob_prison_cell_door_frame.lineart.crease_threshold = 0.0
ob_prison_table.location = (2.729, -5.891, 0.0)
ob_prison_table.rotation_euler = (1.571, -0.0, 0.0)
ob_prison_table.lineart.crease_threshold = 0.0
ob_prison_start.location = (0.0, 0.0, 0.0)
ob_prison_start.rotation_euler = (1.571, -0.0, 0.0)
ob_prison_start.lineart.crease_threshold = 0.0

# ---- collection membership
col_collection_1.objects.link(ob_prison_cell_door_002)
col_collection_1.objects.link(ob_prison_cell_door_frame_002)
col_collection_1.objects.link(ob_prison_cell_door_frame_001)
col_collection_1.objects.link(ob_prison_cell_door_001)
col_collection_1.objects.link(ob_prison_cell_door)
col_collection_1.objects.link(ob_prison_cell_door_frame)
col_collection_1.objects.link(ob_prison_table)
col_collection_1.objects.link(ob_prison_start)

# ---- scene / render settings (as saved in the file)
scene.frame_start = 0; scene.frame_end = 250; scene.frame_set(0)
scene.render.engine = 'BLENDER_EEVEE_NEXT'
scene.render.resolution_percentage = 50
scene.render.fps = 30
scene.render.dither_intensity = 0.0
scene.cycles.use_denoising = False
scene.cycles.samples = 128
scene.cycles.sampling_pattern = 'TABULATED_SOBOL'
scene.cycles.use_adaptive_sampling = False
scene.cycles.use_light_tree = False
scene.cycles.blur_glossy = 0.0
scene.cycles.sample_clamp_indirect = 0.0
scene.view_settings.view_transform = 'Standard'
bpy.context.view_layer.update()

# ---- added for rendering (the .blend has no active camera and no usable light): camera, sun
cam_auto = bpy.data.cameras.new('AutoCamera')
cam_auto.lens = 50.0
cam_auto.sensor_width = 36.0
cam_auto.clip_end = 1000.0
ob_auto_camera = bpy.data.objects.new('AutoCamera', cam_auto)
scene.collection.objects.link(ob_auto_camera)
ob_auto_camera.location = (30.3789, -40.7218, 33.7039)
ob_auto_camera.rotation_euler = (1.09748, -7.21219e-08, 0.694738)
scene.camera = ob_auto_camera
light_auto_sun = bpy.data.lights.new('AutoSun', 'SUN')
light_auto_sun.energy = 3.0
light_auto_sun.angle = 0.0523599
ob_auto_sun = bpy.data.objects.new('AutoSun', light_auto_sun)
scene.collection.objects.link(ob_auto_sun)
ob_auto_sun.rotation_euler = (0.872665, 0.174533, 0.523599)
bpy.context.view_layer.update()
